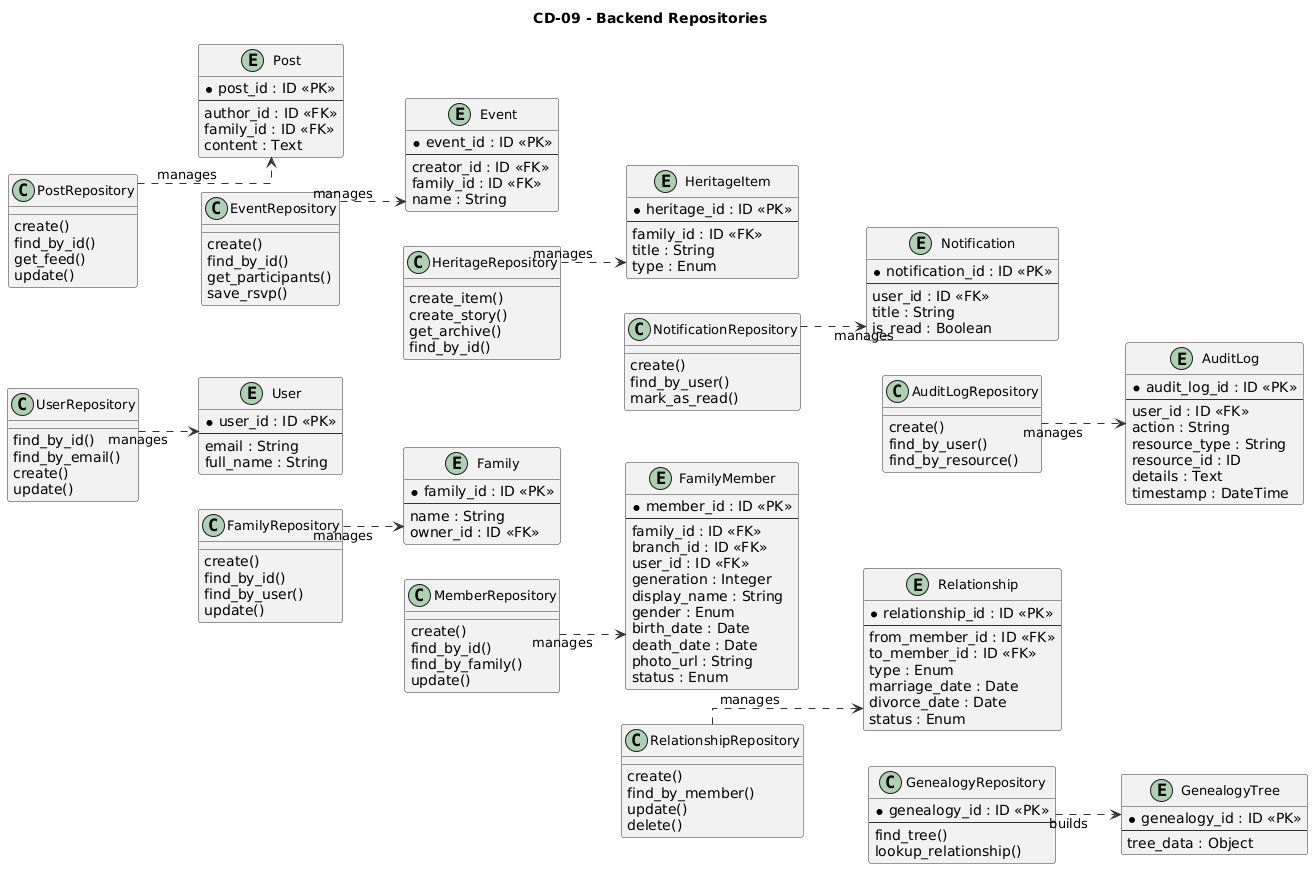

The diagram above was rendered by PlantUML. Its source (embedded in the PNG):
@startuml
title CD-09 - Backend Repositories

skinparam shadowing false
skinparam linetype ortho
skinparam classStyle rectangle

skinparam class {
    BackgroundColor #F2F2F2
    BorderColor #333333
    FontColor #000000
    FontSize 13
}

skinparam entity {
    BackgroundColor #F2F2F2
    BorderColor #333333
    FontColor #000000
    FontSize 13
}

skinparam ArrowColor #333333

left to right direction


' =====================================================
' USER REPOSITORY
' =====================================================

class "UserRepository" as UserRepository {
    find_by_id()
    find_by_email()
    create()
    update()
}

entity "User" as User {
    * user_id : ID <<PK>>
    --
    email : String
    full_name : String
}


' =====================================================
' FAMILY REPOSITORY
' =====================================================

class "FamilyRepository" as FamilyRepository {
    create()
    find_by_id()
    find_by_user()
    update()
}

entity "Family" as Family {
    * family_id : ID <<PK>>
    --
    name : String
    owner_id : ID <<FK>>
}


' =====================================================
' MEMBER REPOSITORY
' =====================================================

class "MemberRepository" as MemberRepository {
    create()
    find_by_id()
    find_by_family()
    update()
}

entity "FamilyMember" as FamilyMember {
    * member_id : ID <<PK>>
    --
    family_id : ID <<FK>>
    branch_id : ID <<FK>>
    user_id : ID <<FK>>
    generation : Integer
    display_name : String
    gender : Enum
    birth_date : Date
    death_date : Date
    photo_url : String
    status : Enum
}


' =====================================================
' RELATIONSHIP REPOSITORY
' =====================================================

class "RelationshipRepository" as RelationshipRepository {
    create()
    find_by_member()
    update()
    delete()
}

entity "Relationship" as Relationship {
    * relationship_id : ID <<PK>>
    --
    from_member_id : ID <<FK>>
    to_member_id : ID <<FK>>
    type : Enum
    marriage_date : Date
    divorce_date : Date
    status : Enum
}


' =====================================================
' GENEALOGY REPOSITORY
' =====================================================

class "GenealogyRepository" as GenealogyRepository {
    * genealogy_id : ID <<PK>>
    --
    find_tree()
    lookup_relationship()
}

entity "GenealogyTree" as GenealogyTree {
    * genealogy_id : ID <<PK>>
    --
    tree_data : Object
}


' =====================================================
' POST REPOSITORY
' =====================================================

class "PostRepository" as PostRepository {
    create()
    find_by_id()
    get_feed()
    update()
}

entity "Post" as Post {
    * post_id : ID <<PK>>
    --
    author_id : ID <<FK>>
    family_id : ID <<FK>>
    content : Text
}


' =====================================================
' EVENT REPOSITORY
' =====================================================

class "EventRepository" as EventRepository {
    create()
    find_by_id()
    get_participants()
    save_rsvp()
}

entity "Event" as Event {
    * event_id : ID <<PK>>
    --
    creator_id : ID <<FK>>
    family_id : ID <<FK>>
    name : String
}


' =====================================================
' HERITAGE REPOSITORY
' =====================================================

class "HeritageRepository" as HeritageRepository {
    create_item()
    create_story()
    get_archive()
    find_by_id()
}

entity "HeritageItem" as HeritageItem {
    * heritage_id : ID <<PK>>
    --
    family_id : ID <<FK>>
    title : String
    type : Enum
}


' =====================================================
' NOTIFICATION REPOSITORY
' =====================================================

class "NotificationRepository" as NotificationRepository {
    create()
    find_by_user()
    mark_as_read()
}

entity "Notification" as Notification {
    * notification_id : ID <<PK>>
    --
    user_id : ID <<FK>>
    title : String
    is_read : Boolean
}


' =====================================================
' AUDIT LOG REPOSITORY
' =====================================================

class "AuditLogRepository" as AuditLogRepository {
    create()
    find_by_user()
    find_by_resource()
}

entity "AuditLog" as AuditLog {
    * audit_log_id : ID <<PK>>
    --
    user_id : ID <<FK>>
    action : String
    resource_type : String
    resource_id : ID
    details : Text
    timestamp : DateTime
}


' =====================================================
' REPOSITORY → ENTITY
' =====================================================

UserRepository ..> User : manages

FamilyRepository ..> Family : manages

MemberRepository ..> FamilyMember : manages

RelationshipRepository ..> Relationship : manages

GenealogyRepository ..> GenealogyTree : builds

PostRepository ..> Post : manages

EventRepository ..> Event : manages

HeritageRepository ..> HeritageItem : manages

NotificationRepository ..> Notification : manages

AuditLogRepository ..> AuditLog : manages


' =====================================================
' LAYOUT
' =====================================================

UserRepository -[hidden]down-> FamilyRepository
FamilyRepository -[hidden]down-> MemberRepository
MemberRepository -[hidden]down-> RelationshipRepository
RelationshipRepository -[hidden]down-> GenealogyRepository

PostRepository -[hidden]down-> EventRepository
EventRepository -[hidden]down-> HeritageRepository
HeritageRepository -[hidden]down-> NotificationRepository
NotificationRepository -[hidden]down-> AuditLogRepository
@enduml